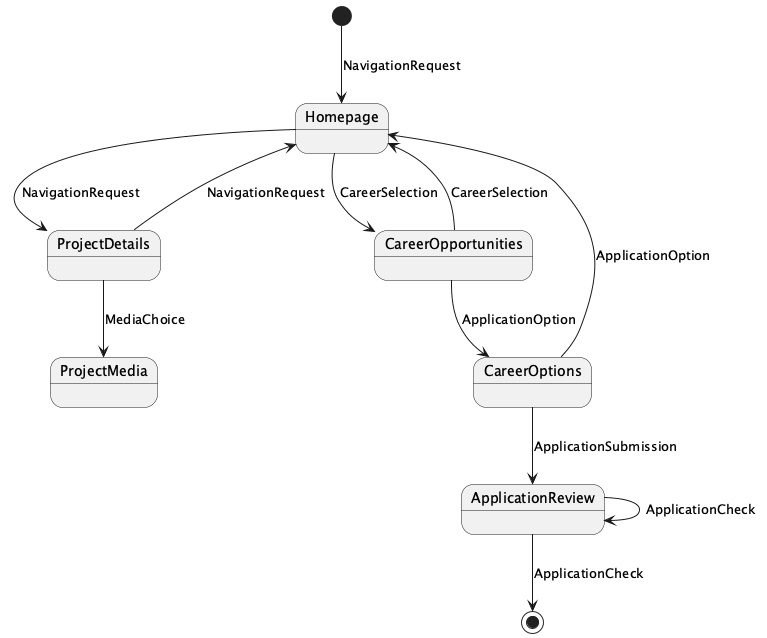

The diagram above was rendered by PlantUML. Its source (embedded in the PNG):
@startuml
[*] --> Homepage : NavigationRequest
Homepage --> ProjectDetails : NavigationRequest
ProjectDetails --> ProjectMedia : MediaChoice
ProjectDetails --> Homepage : NavigationRequest
Homepage --> CareerOpportunities : CareerSelection
CareerOpportunities --> CareerOptions : ApplicationOption
CareerOpportunities --> Homepage : CareerSelection
CareerOptions --> Homepage : ApplicationOption
CareerOptions --> ApplicationReview : ApplicationSubmission
ApplicationReview --> ApplicationReview : ApplicationCheck
ApplicationReview --> [*] : ApplicationCheck

@enduml